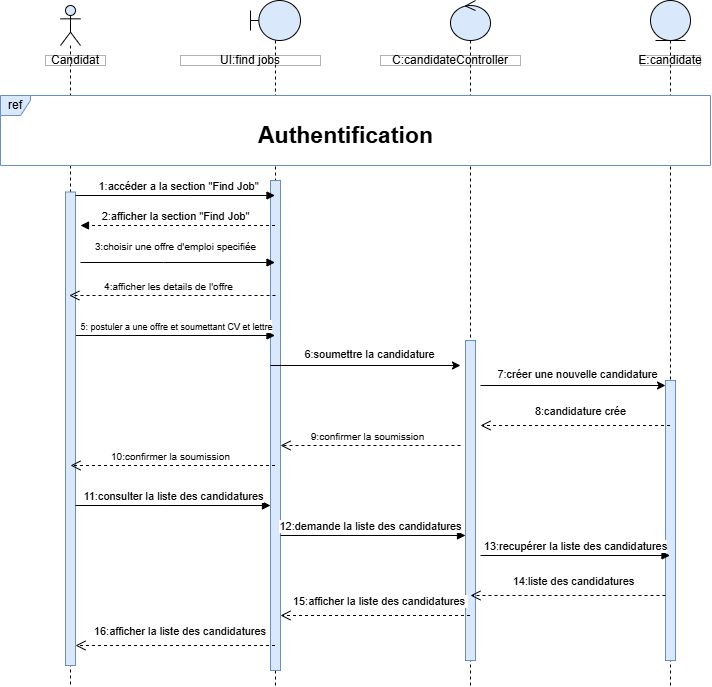

The diagram above was exported from draw.io. Its source (the exported page's mxGraphModel, read from the mxfile embedded in the PNG):
<mxGraphModel dx="2070" dy="2061" grid="1" gridSize="10" guides="1" tooltips="1" connect="1" arrows="1" fold="1" page="1" pageScale="1" pageWidth="827" pageHeight="1169" math="0" shadow="0">
  <root>
    <mxCell id="0" />
    <mxCell id="1" parent="0" />
    <mxCell id="jbuUmEUfb-uQ8hq9YdY9-1" value="" style="shape=umlLifeline;perimeter=lifelinePerimeter;whiteSpace=wrap;html=1;container=1;dropTarget=0;collapsible=0;recursiveResize=0;outlineConnect=0;portConstraint=eastwest;newEdgeStyle={&quot;curved&quot;:0,&quot;rounded&quot;:0};participant=umlBoundary;fillColor=#dae8fc;strokeColor=default;" vertex="1" parent="1">
      <mxGeometry x="260" y="-1095" width="50" height="685" as="geometry" />
    </mxCell>
    <mxCell id="jbuUmEUfb-uQ8hq9YdY9-2" value="" style="html=1;points=[[0,0,0,0,5],[0,1,0,0,-5],[1,0,0,0,5],[1,1,0,0,-5]];perimeter=orthogonalPerimeter;outlineConnect=0;targetShapes=umlLifeline;portConstraint=eastwest;newEdgeStyle={&quot;curved&quot;:0,&quot;rounded&quot;:0};fillColor=#dae8fc;strokeColor=#6c8ebf;" vertex="1" parent="jbuUmEUfb-uQ8hq9YdY9-1">
      <mxGeometry x="20" y="180" width="10" height="490" as="geometry" />
    </mxCell>
    <mxCell id="jbuUmEUfb-uQ8hq9YdY9-3" value="" style="shape=umlLifeline;perimeter=lifelinePerimeter;whiteSpace=wrap;html=1;container=1;dropTarget=0;collapsible=0;recursiveResize=0;outlineConnect=0;portConstraint=eastwest;newEdgeStyle={&quot;curved&quot;:0,&quot;rounded&quot;:0};participant=umlEntity;fillColor=#dae8fc;strokeColor=default;" vertex="1" parent="1">
      <mxGeometry x="660" y="-1095" width="40" height="685" as="geometry" />
    </mxCell>
    <mxCell id="jbuUmEUfb-uQ8hq9YdY9-4" value="" style="html=1;points=[[0,0,0,0,5],[0,1,0,0,-5],[1,0,0,0,5],[1,1,0,0,-5]];perimeter=orthogonalPerimeter;outlineConnect=0;targetShapes=umlLifeline;portConstraint=eastwest;newEdgeStyle={&quot;curved&quot;:0,&quot;rounded&quot;:0};fillColor=#dae8fc;strokeColor=#6c8ebf;" vertex="1" parent="jbuUmEUfb-uQ8hq9YdY9-3">
      <mxGeometry x="15" y="380" width="10" height="280" as="geometry" />
    </mxCell>
    <mxCell id="jbuUmEUfb-uQ8hq9YdY9-5" value="" style="shape=umlLifeline;perimeter=lifelinePerimeter;whiteSpace=wrap;html=1;container=1;dropTarget=0;collapsible=0;recursiveResize=0;outlineConnect=0;portConstraint=eastwest;newEdgeStyle={&quot;curved&quot;:0,&quot;rounded&quot;:0};participant=umlControl;fillColor=#dae8fc;strokeColor=default;" vertex="1" parent="1">
      <mxGeometry x="460" y="-1095" width="40" height="685" as="geometry" />
    </mxCell>
    <mxCell id="jbuUmEUfb-uQ8hq9YdY9-6" value="" style="html=1;points=[[0,0,0,0,5],[0,1,0,0,-5],[1,0,0,0,5],[1,1,0,0,-5]];perimeter=orthogonalPerimeter;outlineConnect=0;targetShapes=umlLifeline;portConstraint=eastwest;newEdgeStyle={&quot;curved&quot;:0,&quot;rounded&quot;:0};fillColor=#dae8fc;strokeColor=#6c8ebf;" vertex="1" parent="jbuUmEUfb-uQ8hq9YdY9-5">
      <mxGeometry x="15" y="340" width="10" height="320" as="geometry" />
    </mxCell>
    <mxCell id="jbuUmEUfb-uQ8hq9YdY9-7" value="" style="shape=umlLifeline;perimeter=lifelinePerimeter;whiteSpace=wrap;html=1;container=1;dropTarget=0;collapsible=0;recursiveResize=0;outlineConnect=0;portConstraint=eastwest;newEdgeStyle={&quot;curved&quot;:0,&quot;rounded&quot;:0};participant=umlActor;fillColor=#dae8fc;strokeColor=default;" vertex="1" parent="1">
      <mxGeometry x="70" y="-1090" width="20" height="680" as="geometry" />
    </mxCell>
    <mxCell id="jbuUmEUfb-uQ8hq9YdY9-8" value="" style="html=1;points=[[0,0,0,0,5],[0,1,0,0,-5],[1,0,0,0,5],[1,1,0,0,-5]];perimeter=orthogonalPerimeter;outlineConnect=0;targetShapes=umlLifeline;portConstraint=eastwest;newEdgeStyle={&quot;curved&quot;:0,&quot;rounded&quot;:0};fillColor=#dae8fc;strokeColor=#6c8ebf;" vertex="1" parent="jbuUmEUfb-uQ8hq9YdY9-7">
      <mxGeometry x="5" y="186.5" width="10" height="473.5" as="geometry" />
    </mxCell>
    <mxCell id="jbuUmEUfb-uQ8hq9YdY9-9" value="8:candidature crée" style="html=1;verticalAlign=bottom;endArrow=open;dashed=1;endSize=8;curved=0;rounded=0;" edge="1" parent="1">
      <mxGeometry x="-0.0526" y="-5" relative="1" as="geometry">
        <mxPoint x="679.5" y="-670" as="sourcePoint" />
        <mxPoint x="490" y="-670" as="targetPoint" />
        <mxPoint as="offset" />
      </mxGeometry>
    </mxCell>
    <mxCell id="jbuUmEUfb-uQ8hq9YdY9-10" value="2:afficher la section &quot;Find Job&quot;" style="html=1;verticalAlign=bottom;endArrow=block;curved=0;rounded=0;dashed=1;" edge="1" parent="1" source="jbuUmEUfb-uQ8hq9YdY9-1">
      <mxGeometry x="0.0303" width="80" relative="1" as="geometry">
        <mxPoint x="255" y="-870" as="sourcePoint" />
        <mxPoint x="90" y="-870" as="targetPoint" />
        <mxPoint as="offset" />
        <Array as="points" />
      </mxGeometry>
    </mxCell>
    <mxCell id="jbuUmEUfb-uQ8hq9YdY9-11" value="Candidat" style="html=1;whiteSpace=wrap;opacity=30;gradientColor=none;fillColor=default;fillStyle=auto;rounded=0;" vertex="1" parent="1">
      <mxGeometry x="55" y="-1040" width="60" height="10" as="geometry" />
    </mxCell>
    <mxCell id="jbuUmEUfb-uQ8hq9YdY9-12" value="UI:find jobs" style="html=1;whiteSpace=wrap;opacity=30;gradientColor=none;fillColor=default;fillStyle=auto;rounded=0;" vertex="1" parent="1">
      <mxGeometry x="190" y="-1040" width="140" height="10" as="geometry" />
    </mxCell>
    <mxCell id="jbuUmEUfb-uQ8hq9YdY9-13" value="C:candidateController" style="html=1;whiteSpace=wrap;opacity=30;gradientColor=none;fillColor=default;fillStyle=auto;rounded=0;" vertex="1" parent="1">
      <mxGeometry x="390" y="-1040" width="140" height="10" as="geometry" />
    </mxCell>
    <mxCell id="jbuUmEUfb-uQ8hq9YdY9-14" value="E:candidate" style="html=1;whiteSpace=wrap;opacity=30;gradientColor=none;fillColor=default;fillStyle=auto;rounded=0;" vertex="1" parent="1">
      <mxGeometry x="650" y="-1040" width="60" height="10" as="geometry" />
    </mxCell>
    <mxCell id="jbuUmEUfb-uQ8hq9YdY9-15" value="1:accéder a la section &quot;Find Job&quot;" style="html=1;verticalAlign=bottom;endArrow=block;curved=0;rounded=0;" edge="1" parent="1" target="jbuUmEUfb-uQ8hq9YdY9-1">
      <mxGeometry x="0.0303" width="80" relative="1" as="geometry">
        <mxPoint x="85" y="-900" as="sourcePoint" />
        <mxPoint x="250" y="-900" as="targetPoint" />
        <Array as="points">
          <mxPoint x="200" y="-900" />
        </Array>
        <mxPoint as="offset" />
      </mxGeometry>
    </mxCell>
    <mxCell id="jbuUmEUfb-uQ8hq9YdY9-16" value="ref" style="shape=umlFrame;whiteSpace=wrap;html=1;pointerEvents=0;fillColor=#dae8fc;strokeColor=#6c8ebf;width=30;height=20;swimlaneFillColor=default;" vertex="1" parent="1">
      <mxGeometry x="10" y="-1000" width="710" height="70" as="geometry" />
    </mxCell>
    <mxCell id="jbuUmEUfb-uQ8hq9YdY9-17" value="&lt;font style=&quot;font-size: 10px;&quot;&gt;&lt;font style=&quot;font-size: 10px;&quot;&gt;3:&lt;/font&gt;&lt;font style=&quot;font-size: 10px;&quot;&gt;choisir une offre d'emploi specifiée&lt;/font&gt;&lt;/font&gt;" style="html=1;verticalAlign=bottom;endArrow=block;curved=0;rounded=0;" edge="1" parent="1" target="jbuUmEUfb-uQ8hq9YdY9-1">
      <mxGeometry x="-0.0303" y="7" width="80" relative="1" as="geometry">
        <mxPoint x="90" y="-833" as="sourcePoint" />
        <mxPoint x="255" y="-833" as="targetPoint" />
        <mxPoint as="offset" />
        <Array as="points">
          <mxPoint x="173.10000000000002" y="-833" />
        </Array>
      </mxGeometry>
    </mxCell>
    <mxCell id="jbuUmEUfb-uQ8hq9YdY9-18" value="&lt;font style=&quot;font-size: 23px;&quot;&gt;Authentification&lt;/font&gt;" style="text;html=1;align=center;verticalAlign=middle;resizable=0;points=[];autosize=1;strokeColor=none;fillColor=default;gradientColor=none;rounded=0;glass=0;shadow=0;fontStyle=1" vertex="1" parent="1">
      <mxGeometry x="265" y="-980" width="180" height="40" as="geometry" />
    </mxCell>
    <mxCell id="jbuUmEUfb-uQ8hq9YdY9-19" style="edgeStyle=orthogonalEdgeStyle;rounded=0;orthogonalLoop=1;jettySize=auto;html=1;curved=0;" edge="1" parent="1">
      <mxGeometry relative="1" as="geometry">
        <mxPoint x="280" y="-730" as="sourcePoint" />
        <mxPoint x="470" y="-730" as="targetPoint" />
        <Array as="points">
          <mxPoint x="420.55" y="-730.05" />
          <mxPoint x="420.55" y="-730.05" />
        </Array>
      </mxGeometry>
    </mxCell>
    <mxCell id="jbuUmEUfb-uQ8hq9YdY9-20" value="6:soumettre la candidature" style="edgeLabel;html=1;align=center;verticalAlign=middle;resizable=0;points=[];" vertex="1" connectable="0" parent="jbuUmEUfb-uQ8hq9YdY9-19">
      <mxGeometry x="-0.0336" y="-1" relative="1" as="geometry">
        <mxPoint x="6" y="-13" as="offset" />
      </mxGeometry>
    </mxCell>
    <mxCell id="jbuUmEUfb-uQ8hq9YdY9-21" value="&lt;font style=&quot;font-size: 9px;&quot;&gt;5: postuler a une offre et soumettant CV et lettre&lt;/font&gt;" style="html=1;verticalAlign=bottom;endArrow=block;curved=0;rounded=0;" edge="1" parent="1" target="jbuUmEUfb-uQ8hq9YdY9-1">
      <mxGeometry width="80" relative="1" as="geometry">
        <mxPoint x="85.5" y="-760" as="sourcePoint" />
        <mxPoint x="250" y="-760" as="targetPoint" />
        <mxPoint as="offset" />
        <Array as="points" />
      </mxGeometry>
    </mxCell>
    <mxCell id="jbuUmEUfb-uQ8hq9YdY9-23" value="11:consulter la liste des candidatures" style="html=1;verticalAlign=bottom;endArrow=block;curved=0;rounded=0;" edge="1" parent="1" target="jbuUmEUfb-uQ8hq9YdY9-2">
      <mxGeometry width="80" relative="1" as="geometry">
        <mxPoint x="85" y="-590" as="sourcePoint" />
        <mxPoint x="265" y="-589" as="targetPoint" />
        <mxPoint as="offset" />
        <Array as="points">
          <mxPoint x="175.60000000000002" y="-590" />
        </Array>
      </mxGeometry>
    </mxCell>
    <mxCell id="jbuUmEUfb-uQ8hq9YdY9-25" value="&lt;div style=&quot;text-align: left;&quot;&gt;14:liste des candidatures&lt;/div&gt;" style="html=1;verticalAlign=bottom;endArrow=open;dashed=1;endSize=8;curved=0;rounded=0;" edge="1" parent="1" source="jbuUmEUfb-uQ8hq9YdY9-4">
      <mxGeometry x="-0.0588" y="-5" relative="1" as="geometry">
        <mxPoint x="640" y="-500" as="sourcePoint" />
        <mxPoint x="480" y="-500" as="targetPoint" />
        <mxPoint as="offset" />
      </mxGeometry>
    </mxCell>
    <mxCell id="jbuUmEUfb-uQ8hq9YdY9-27" value="&lt;font style=&quot;font-size: 10px;&quot;&gt;9:confirmer la soumission&lt;/font&gt;" style="html=1;verticalAlign=bottom;endArrow=open;dashed=1;endSize=8;curved=0;rounded=0;" edge="1" parent="1">
      <mxGeometry x="0.0279" relative="1" as="geometry">
        <mxPoint x="470" y="-650" as="sourcePoint" />
        <mxPoint x="290" y="-650" as="targetPoint" />
        <mxPoint as="offset" />
      </mxGeometry>
    </mxCell>
    <mxCell id="jbuUmEUfb-uQ8hq9YdY9-29" value="&lt;div style=&quot;text-align: left;&quot;&gt;15:afficher la liste des candidatures&amp;nbsp;&lt;/div&gt;" style="html=1;verticalAlign=bottom;endArrow=open;dashed=1;endSize=8;curved=0;rounded=0;" edge="1" parent="1" source="jbuUmEUfb-uQ8hq9YdY9-5">
      <mxGeometry x="-0.0564" y="-5" relative="1" as="geometry">
        <mxPoint x="460" y="-480" as="sourcePoint" />
        <mxPoint x="290" y="-480" as="targetPoint" />
        <mxPoint as="offset" />
        <Array as="points">
          <mxPoint x="360" y="-480" />
        </Array>
      </mxGeometry>
    </mxCell>
    <mxCell id="jbuUmEUfb-uQ8hq9YdY9-30" value="13:recupérer la liste des candidatures" style="html=1;verticalAlign=bottom;endArrow=block;curved=0;rounded=0;" edge="1" parent="1" target="jbuUmEUfb-uQ8hq9YdY9-3">
      <mxGeometry x="-0.0015" width="80" relative="1" as="geometry">
        <mxPoint x="490" y="-540" as="sourcePoint" />
        <mxPoint x="645" y="-540" as="targetPoint" />
        <mxPoint as="offset" />
        <Array as="points" />
      </mxGeometry>
    </mxCell>
    <mxCell id="jbuUmEUfb-uQ8hq9YdY9-36" value="&lt;font style=&quot;font-size: 10px;&quot;&gt;4:afficher les details de l'offre&lt;/font&gt;" style="html=1;verticalAlign=bottom;endArrow=open;dashed=1;endSize=8;curved=0;rounded=0;" edge="1" parent="1" target="jbuUmEUfb-uQ8hq9YdY9-7">
      <mxGeometry x="0.0279" relative="1" as="geometry">
        <mxPoint x="285" y="-800" as="sourcePoint" />
        <mxPoint x="115" y="-800" as="targetPoint" />
        <mxPoint as="offset" />
      </mxGeometry>
    </mxCell>
    <mxCell id="jbuUmEUfb-uQ8hq9YdY9-37" style="edgeStyle=orthogonalEdgeStyle;rounded=0;orthogonalLoop=1;jettySize=auto;html=1;curved=0;" edge="1" parent="1">
      <mxGeometry relative="1" as="geometry">
        <mxPoint x="490" y="-710" as="sourcePoint" />
        <mxPoint x="675" y="-710" as="targetPoint" />
        <Array as="points">
          <mxPoint x="635.55" y="-710.05" />
          <mxPoint x="635.55" y="-710.05" />
        </Array>
      </mxGeometry>
    </mxCell>
    <mxCell id="jbuUmEUfb-uQ8hq9YdY9-38" value="7:créer une nouvelle candidature" style="edgeLabel;html=1;align=center;verticalAlign=middle;resizable=0;points=[];" vertex="1" connectable="0" parent="jbuUmEUfb-uQ8hq9YdY9-37">
      <mxGeometry x="-0.0336" y="-1" relative="1" as="geometry">
        <mxPoint x="6" y="-13" as="offset" />
      </mxGeometry>
    </mxCell>
    <mxCell id="jbuUmEUfb-uQ8hq9YdY9-40" value="&lt;font style=&quot;font-size: 10px;&quot;&gt;10:confirmer la soumission&lt;/font&gt;" style="html=1;verticalAlign=bottom;endArrow=open;dashed=1;endSize=8;curved=0;rounded=0;" edge="1" parent="1" source="jbuUmEUfb-uQ8hq9YdY9-1">
      <mxGeometry x="0.0279" relative="1" as="geometry">
        <mxPoint x="250" y="-630" as="sourcePoint" />
        <mxPoint x="80" y="-630" as="targetPoint" />
        <mxPoint as="offset" />
      </mxGeometry>
    </mxCell>
    <mxCell id="jbuUmEUfb-uQ8hq9YdY9-41" value="12:demande la liste des candidatures" style="html=1;verticalAlign=bottom;endArrow=block;curved=0;rounded=0;" edge="1" parent="1" target="jbuUmEUfb-uQ8hq9YdY9-6">
      <mxGeometry x="-0.027" width="80" relative="1" as="geometry">
        <mxPoint x="290" y="-560" as="sourcePoint" />
        <mxPoint x="445" y="-559" as="targetPoint" />
        <mxPoint as="offset" />
        <Array as="points">
          <mxPoint x="355.6" y="-560" />
        </Array>
      </mxGeometry>
    </mxCell>
    <mxCell id="jbuUmEUfb-uQ8hq9YdY9-42" value="&lt;div style=&quot;text-align: left;&quot;&gt;16:afficher la liste des candidatures&amp;nbsp;&lt;/div&gt;" style="html=1;verticalAlign=bottom;endArrow=open;dashed=1;endSize=8;curved=0;rounded=0;" edge="1" parent="1" source="jbuUmEUfb-uQ8hq9YdY9-1" target="jbuUmEUfb-uQ8hq9YdY9-8">
      <mxGeometry x="-0.0564" y="-5" relative="1" as="geometry">
        <mxPoint x="250" y="-450" as="sourcePoint" />
        <mxPoint x="90" y="-450" as="targetPoint" />
        <mxPoint as="offset" />
        <Array as="points">
          <mxPoint x="150" y="-450" />
        </Array>
      </mxGeometry>
    </mxCell>
  </root>
</mxGraphModel>